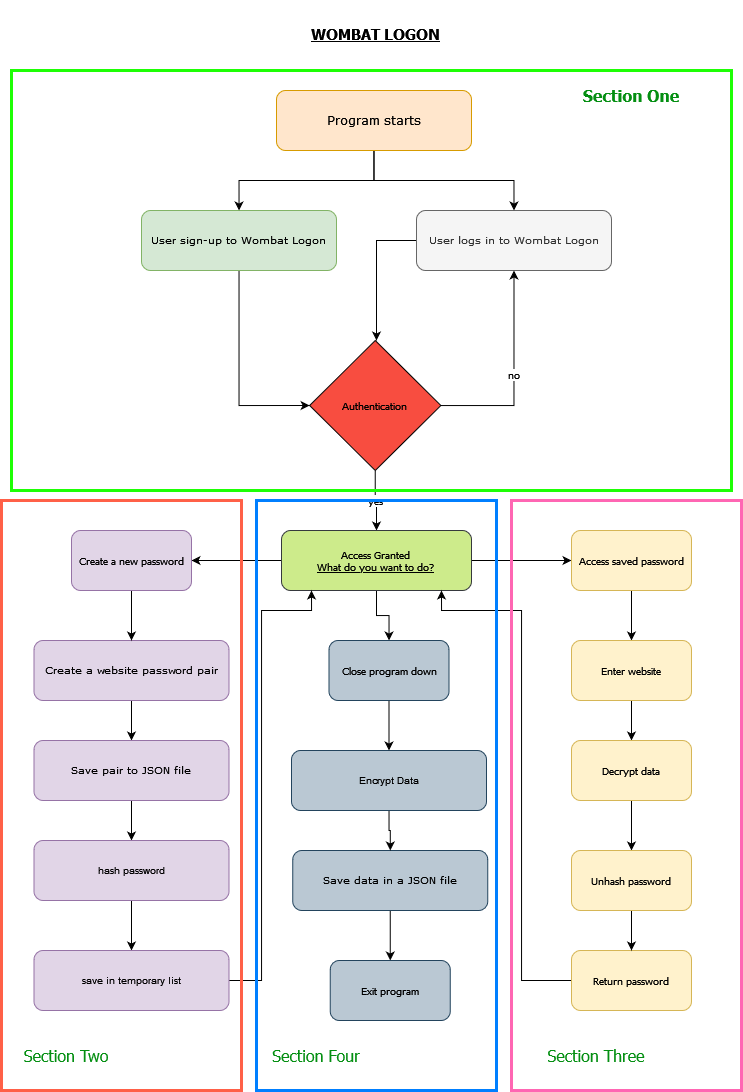

The diagram above was exported from draw.io. Its source (the exported page's mxGraphModel, read from the mxfile embedded in the PNG):
<mxGraphModel dx="1733" dy="2028" grid="1" gridSize="10" guides="1" tooltips="1" connect="1" arrows="1" fold="1" page="1" pageScale="1" pageWidth="850" pageHeight="1100" math="0" shadow="0">
  <root>
    <mxCell id="0" />
    <mxCell id="1" parent="0" />
    <mxCell id="mjdVH3xF_vErZFTFfynq-33" style="edgeStyle=orthogonalEdgeStyle;rounded=0;orthogonalLoop=1;jettySize=auto;html=1;entryX=0;entryY=0.5;entryDx=0;entryDy=0;fontFamily=Tahoma;fontSize=10;" edge="1" parent="1" source="mjdVH3xF_vErZFTFfynq-1" target="mjdVH3xF_vErZFTFfynq-29">
      <mxGeometry relative="1" as="geometry" />
    </mxCell>
    <mxCell id="mjdVH3xF_vErZFTFfynq-1" value="&lt;font style=&quot;font-size: 10px;&quot; face=&quot;Verdana&quot;&gt;User sign-up to Wombat Logon&lt;/font&gt;" style="rounded=1;whiteSpace=wrap;html=1;fillColor=#d5e8d4;strokeColor=#82b366;fontSize=10;" vertex="1" parent="1">
      <mxGeometry x="190" y="30" width="195" height="60" as="geometry" />
    </mxCell>
    <mxCell id="mjdVH3xF_vErZFTFfynq-11" value="" style="edgeStyle=orthogonalEdgeStyle;rounded=0;orthogonalLoop=1;jettySize=auto;html=1;fontFamily=Verdana;fontSize=10;" edge="1" parent="1" source="mjdVH3xF_vErZFTFfynq-5" target="mjdVH3xF_vErZFTFfynq-10">
      <mxGeometry relative="1" as="geometry" />
    </mxCell>
    <mxCell id="mjdVH3xF_vErZFTFfynq-5" value="&lt;p style=&quot;line-height: 120%; font-size: 10px;&quot;&gt;&lt;font style=&quot;font-size: 10px;&quot; face=&quot;Verdana&quot;&gt;Create a website password pair&lt;br style=&quot;font-size: 10px;&quot;&gt;&lt;/font&gt;&lt;/p&gt;" style="rounded=1;whiteSpace=wrap;html=1;fillColor=#e1d5e7;strokeColor=#9673a6;fontSize=10;" vertex="1" parent="1">
      <mxGeometry x="82.5" y="460" width="195" height="60" as="geometry" />
    </mxCell>
    <mxCell id="mjdVH3xF_vErZFTFfynq-34" style="edgeStyle=orthogonalEdgeStyle;rounded=0;orthogonalLoop=1;jettySize=auto;html=1;fontFamily=Tahoma;fontSize=10;" edge="1" parent="1" source="mjdVH3xF_vErZFTFfynq-7">
      <mxGeometry relative="1" as="geometry">
        <mxPoint x="425.0000000000002" y="160" as="targetPoint" />
      </mxGeometry>
    </mxCell>
    <mxCell id="mjdVH3xF_vErZFTFfynq-7" value="&lt;p style=&quot;line-height: 120%; font-size: 10px;&quot;&gt;&lt;font style=&quot;font-size: 10px;&quot; face=&quot;Verdana&quot;&gt;User logs in to Wombat Logon&lt;/font&gt;&lt;/p&gt;" style="rounded=1;whiteSpace=wrap;html=1;fillColor=#f5f5f5;strokeColor=#666666;fontColor=#333333;fontSize=10;" vertex="1" parent="1">
      <mxGeometry x="465" y="30" width="195" height="60" as="geometry" />
    </mxCell>
    <mxCell id="mjdVH3xF_vErZFTFfynq-52" value="" style="edgeStyle=orthogonalEdgeStyle;rounded=0;orthogonalLoop=1;jettySize=auto;html=1;fontFamily=Tahoma;fontSize=10;" edge="1" parent="1" source="mjdVH3xF_vErZFTFfynq-10" target="mjdVH3xF_vErZFTFfynq-51">
      <mxGeometry relative="1" as="geometry" />
    </mxCell>
    <mxCell id="mjdVH3xF_vErZFTFfynq-10" value="&lt;font style=&quot;font-size: 10px;&quot; face=&quot;Verdana&quot;&gt;Save pair to JSON file&lt;br style=&quot;font-size: 10px;&quot;&gt;&lt;/font&gt;" style="rounded=1;whiteSpace=wrap;html=1;fillColor=#e1d5e7;strokeColor=#9673a6;fontSize=10;" vertex="1" parent="1">
      <mxGeometry x="82.5" y="560" width="195" height="60" as="geometry" />
    </mxCell>
    <mxCell id="mjdVH3xF_vErZFTFfynq-68" value="" style="edgeStyle=orthogonalEdgeStyle;rounded=0;orthogonalLoop=1;jettySize=auto;html=1;fontFamily=Tahoma;fontSize=10;" edge="1" parent="1" source="mjdVH3xF_vErZFTFfynq-12" target="mjdVH3xF_vErZFTFfynq-48">
      <mxGeometry relative="1" as="geometry" />
    </mxCell>
    <mxCell id="mjdVH3xF_vErZFTFfynq-12" value="&lt;font style=&quot;font-size: 10px;&quot; face=&quot;Verdana&quot;&gt;Save data in a JSON file&lt;/font&gt;" style="rounded=1;whiteSpace=wrap;html=1;fillColor=#bac8d3;strokeColor=#23445d;fontSize=10;" vertex="1" parent="1">
      <mxGeometry x="341.25" y="670" width="195" height="60" as="geometry" />
    </mxCell>
    <mxCell id="mjdVH3xF_vErZFTFfynq-17" style="edgeStyle=orthogonalEdgeStyle;rounded=0;orthogonalLoop=1;jettySize=auto;html=1;entryX=0.5;entryY=0;entryDx=0;entryDy=0;fontFamily=Verdana;" edge="1" parent="1" source="mjdVH3xF_vErZFTFfynq-14" target="mjdVH3xF_vErZFTFfynq-7">
      <mxGeometry relative="1" as="geometry">
        <Array as="points">
          <mxPoint x="422" />
          <mxPoint x="562" />
        </Array>
      </mxGeometry>
    </mxCell>
    <mxCell id="mjdVH3xF_vErZFTFfynq-18" style="edgeStyle=orthogonalEdgeStyle;rounded=0;orthogonalLoop=1;jettySize=auto;html=1;fontFamily=Verdana;" edge="1" parent="1" source="mjdVH3xF_vErZFTFfynq-14" target="mjdVH3xF_vErZFTFfynq-1">
      <mxGeometry relative="1" as="geometry" />
    </mxCell>
    <mxCell id="mjdVH3xF_vErZFTFfynq-14" value="&lt;font face=&quot;Verdana&quot;&gt;Program starts&lt;/font&gt;" style="rounded=1;whiteSpace=wrap;html=1;fillColor=#ffe6cc;strokeColor=#d79b00;" vertex="1" parent="1">
      <mxGeometry x="325" y="-90" width="195" height="60" as="geometry" />
    </mxCell>
    <mxCell id="mjdVH3xF_vErZFTFfynq-23" value="&lt;h1&gt;&lt;font style=&quot;font-size: 15px;&quot;&gt;WOMBAT LOGON&lt;/font&gt;&lt;/h1&gt;" style="text;html=1;strokeColor=none;fillColor=none;align=center;verticalAlign=middle;whiteSpace=wrap;rounded=0;fontFamily=Tahoma;fontStyle=5" vertex="1" parent="1">
      <mxGeometry x="352.5" y="-170" width="142.5" height="40" as="geometry" />
    </mxCell>
    <mxCell id="mjdVH3xF_vErZFTFfynq-32" value="no" style="edgeStyle=orthogonalEdgeStyle;rounded=0;orthogonalLoop=1;jettySize=auto;html=1;entryX=0.5;entryY=1;entryDx=0;entryDy=0;fontFamily=Tahoma;fontSize=10;" edge="1" parent="1" source="mjdVH3xF_vErZFTFfynq-29" target="mjdVH3xF_vErZFTFfynq-7">
      <mxGeometry relative="1" as="geometry">
        <Array as="points">
          <mxPoint x="563" y="225" />
        </Array>
      </mxGeometry>
    </mxCell>
    <mxCell id="mjdVH3xF_vErZFTFfynq-36" value="yes" style="edgeStyle=orthogonalEdgeStyle;rounded=0;orthogonalLoop=1;jettySize=auto;html=1;entryX=0.5;entryY=0;entryDx=0;entryDy=0;fontFamily=Tahoma;fontSize=10;" edge="1" parent="1" source="mjdVH3xF_vErZFTFfynq-29" target="mjdVH3xF_vErZFTFfynq-35">
      <mxGeometry relative="1" as="geometry" />
    </mxCell>
    <mxCell id="mjdVH3xF_vErZFTFfynq-29" value="Authentication&lt;br style=&quot;font-size: 10px;&quot;&gt;" style="rhombus;whiteSpace=wrap;html=1;fontFamily=Tahoma;fontSize=10;fillColor=#F84D40;" vertex="1" parent="1">
      <mxGeometry x="358.13" y="160" width="131.25" height="130" as="geometry" />
    </mxCell>
    <mxCell id="mjdVH3xF_vErZFTFfynq-39" value="" style="edgeStyle=orthogonalEdgeStyle;rounded=0;orthogonalLoop=1;jettySize=auto;html=1;fontFamily=Tahoma;fontSize=10;" edge="1" parent="1" source="mjdVH3xF_vErZFTFfynq-35" target="mjdVH3xF_vErZFTFfynq-38">
      <mxGeometry relative="1" as="geometry" />
    </mxCell>
    <mxCell id="mjdVH3xF_vErZFTFfynq-42" value="" style="edgeStyle=orthogonalEdgeStyle;rounded=0;orthogonalLoop=1;jettySize=auto;html=1;fontFamily=Tahoma;fontSize=10;" edge="1" parent="1" source="mjdVH3xF_vErZFTFfynq-35" target="mjdVH3xF_vErZFTFfynq-41">
      <mxGeometry relative="1" as="geometry" />
    </mxCell>
    <mxCell id="mjdVH3xF_vErZFTFfynq-65" value="" style="edgeStyle=orthogonalEdgeStyle;rounded=0;orthogonalLoop=1;jettySize=auto;html=1;fontFamily=Tahoma;fontSize=10;" edge="1" parent="1" source="mjdVH3xF_vErZFTFfynq-35" target="mjdVH3xF_vErZFTFfynq-64">
      <mxGeometry relative="1" as="geometry" />
    </mxCell>
    <mxCell id="mjdVH3xF_vErZFTFfynq-35" value="&lt;div&gt;Access Granted&lt;/div&gt;&lt;div&gt;&lt;u&gt;What do you want to do?&lt;/u&gt;&lt;br&gt;&lt;/div&gt;" style="rounded=1;whiteSpace=wrap;html=1;fontFamily=Tahoma;fontSize=10;fillColor=#cdeb8b;strokeColor=#36393d;" vertex="1" parent="1">
      <mxGeometry x="330" y="350" width="190" height="60" as="geometry" />
    </mxCell>
    <mxCell id="mjdVH3xF_vErZFTFfynq-45" value="" style="edgeStyle=orthogonalEdgeStyle;rounded=0;orthogonalLoop=1;jettySize=auto;html=1;fontFamily=Tahoma;fontSize=10;" edge="1" parent="1" source="mjdVH3xF_vErZFTFfynq-38" target="mjdVH3xF_vErZFTFfynq-44">
      <mxGeometry relative="1" as="geometry" />
    </mxCell>
    <mxCell id="mjdVH3xF_vErZFTFfynq-38" value="Access saved password" style="rounded=1;whiteSpace=wrap;html=1;fontFamily=Tahoma;fontSize=10;fillColor=#fff2cc;strokeColor=#d6b656;" vertex="1" parent="1">
      <mxGeometry x="620" y="350" width="120" height="60" as="geometry" />
    </mxCell>
    <mxCell id="mjdVH3xF_vErZFTFfynq-43" style="edgeStyle=orthogonalEdgeStyle;rounded=0;orthogonalLoop=1;jettySize=auto;html=1;entryX=0.5;entryY=0;entryDx=0;entryDy=0;fontFamily=Tahoma;fontSize=10;" edge="1" parent="1" source="mjdVH3xF_vErZFTFfynq-41" target="mjdVH3xF_vErZFTFfynq-5">
      <mxGeometry relative="1" as="geometry" />
    </mxCell>
    <mxCell id="mjdVH3xF_vErZFTFfynq-41" value="Create a new password" style="rounded=1;whiteSpace=wrap;html=1;fontFamily=Tahoma;fontSize=10;fillColor=#e1d5e7;strokeColor=#9673a6;" vertex="1" parent="1">
      <mxGeometry x="120" y="350" width="120" height="60" as="geometry" />
    </mxCell>
    <mxCell id="mjdVH3xF_vErZFTFfynq-57" value="" style="edgeStyle=orthogonalEdgeStyle;rounded=0;orthogonalLoop=1;jettySize=auto;html=1;fontFamily=Tahoma;fontSize=10;" edge="1" parent="1" source="mjdVH3xF_vErZFTFfynq-44" target="mjdVH3xF_vErZFTFfynq-56">
      <mxGeometry relative="1" as="geometry" />
    </mxCell>
    <mxCell id="mjdVH3xF_vErZFTFfynq-44" value="Enter website" style="rounded=1;whiteSpace=wrap;html=1;fontFamily=Tahoma;fontSize=10;fillColor=#fff2cc;strokeColor=#d6b656;" vertex="1" parent="1">
      <mxGeometry x="620" y="460" width="120" height="60" as="geometry" />
    </mxCell>
    <mxCell id="mjdVH3xF_vErZFTFfynq-70" style="edgeStyle=orthogonalEdgeStyle;rounded=0;orthogonalLoop=1;jettySize=auto;html=1;entryX=0.842;entryY=1;entryDx=0;entryDy=0;fontFamily=Tahoma;fontSize=10;entryPerimeter=0;" edge="1" parent="1" source="mjdVH3xF_vErZFTFfynq-46" target="mjdVH3xF_vErZFTFfynq-35">
      <mxGeometry relative="1" as="geometry">
        <Array as="points">
          <mxPoint x="570" y="800" />
          <mxPoint x="570" y="430" />
          <mxPoint x="490" y="430" />
        </Array>
      </mxGeometry>
    </mxCell>
    <mxCell id="mjdVH3xF_vErZFTFfynq-46" value="Return password" style="rounded=1;whiteSpace=wrap;html=1;fontFamily=Tahoma;fontSize=10;fillColor=#fff2cc;strokeColor=#d6b656;" vertex="1" parent="1">
      <mxGeometry x="620" y="770" width="120" height="60" as="geometry" />
    </mxCell>
    <mxCell id="mjdVH3xF_vErZFTFfynq-48" value="Exit program" style="rounded=1;whiteSpace=wrap;html=1;fontFamily=Tahoma;fontSize=10;fillColor=#bac8d3;strokeColor=#23445d;" vertex="1" parent="1">
      <mxGeometry x="378.75" y="780" width="120" height="60" as="geometry" />
    </mxCell>
    <mxCell id="mjdVH3xF_vErZFTFfynq-62" value="" style="edgeStyle=orthogonalEdgeStyle;rounded=0;orthogonalLoop=1;jettySize=auto;html=1;fontFamily=Tahoma;fontSize=10;" edge="1" parent="1" source="mjdVH3xF_vErZFTFfynq-51" target="mjdVH3xF_vErZFTFfynq-60">
      <mxGeometry relative="1" as="geometry" />
    </mxCell>
    <mxCell id="mjdVH3xF_vErZFTFfynq-51" value="hash password" style="rounded=1;whiteSpace=wrap;html=1;fillColor=#e1d5e7;strokeColor=#9673a6;fontSize=10;" vertex="1" parent="1">
      <mxGeometry x="82.5" y="660" width="195" height="60" as="geometry" />
    </mxCell>
    <mxCell id="mjdVH3xF_vErZFTFfynq-67" value="" style="edgeStyle=orthogonalEdgeStyle;rounded=0;orthogonalLoop=1;jettySize=auto;html=1;fontFamily=Tahoma;fontSize=10;" edge="1" parent="1" source="mjdVH3xF_vErZFTFfynq-53" target="mjdVH3xF_vErZFTFfynq-12">
      <mxGeometry relative="1" as="geometry" />
    </mxCell>
    <mxCell id="mjdVH3xF_vErZFTFfynq-53" value="Encrypt Data" style="rounded=1;whiteSpace=wrap;html=1;fillColor=#bac8d3;strokeColor=#23445d;fontSize=10;" vertex="1" parent="1">
      <mxGeometry x="340" y="570" width="195" height="60" as="geometry" />
    </mxCell>
    <mxCell id="mjdVH3xF_vErZFTFfynq-59" value="" style="edgeStyle=orthogonalEdgeStyle;rounded=0;orthogonalLoop=1;jettySize=auto;html=1;fontFamily=Tahoma;fontSize=10;" edge="1" parent="1" source="mjdVH3xF_vErZFTFfynq-56" target="mjdVH3xF_vErZFTFfynq-58">
      <mxGeometry relative="1" as="geometry" />
    </mxCell>
    <mxCell id="mjdVH3xF_vErZFTFfynq-56" value="Decrypt data" style="rounded=1;whiteSpace=wrap;html=1;fontFamily=Tahoma;fontSize=10;fillColor=#fff2cc;strokeColor=#d6b656;" vertex="1" parent="1">
      <mxGeometry x="620" y="560" width="120" height="60" as="geometry" />
    </mxCell>
    <mxCell id="mjdVH3xF_vErZFTFfynq-69" value="" style="edgeStyle=orthogonalEdgeStyle;rounded=0;orthogonalLoop=1;jettySize=auto;html=1;fontFamily=Tahoma;fontSize=10;" edge="1" parent="1" source="mjdVH3xF_vErZFTFfynq-58" target="mjdVH3xF_vErZFTFfynq-46">
      <mxGeometry relative="1" as="geometry" />
    </mxCell>
    <mxCell id="mjdVH3xF_vErZFTFfynq-58" value="Unhash password" style="rounded=1;whiteSpace=wrap;html=1;fontFamily=Tahoma;fontSize=10;fillColor=#fff2cc;strokeColor=#d6b656;" vertex="1" parent="1">
      <mxGeometry x="620" y="670" width="120" height="60" as="geometry" />
    </mxCell>
    <mxCell id="mjdVH3xF_vErZFTFfynq-71" style="edgeStyle=orthogonalEdgeStyle;rounded=0;orthogonalLoop=1;jettySize=auto;html=1;fontFamily=Tahoma;fontSize=10;" edge="1" parent="1" source="mjdVH3xF_vErZFTFfynq-60">
      <mxGeometry relative="1" as="geometry">
        <mxPoint x="360" y="410" as="targetPoint" />
        <Array as="points">
          <mxPoint x="310" y="800" />
          <mxPoint x="310" y="430" />
          <mxPoint x="360" y="430" />
        </Array>
      </mxGeometry>
    </mxCell>
    <mxCell id="mjdVH3xF_vErZFTFfynq-60" value="save in temporary list" style="rounded=1;whiteSpace=wrap;html=1;fillColor=#e1d5e7;strokeColor=#9673a6;fontSize=10;" vertex="1" parent="1">
      <mxGeometry x="82.5" y="770" width="195" height="60" as="geometry" />
    </mxCell>
    <mxCell id="mjdVH3xF_vErZFTFfynq-66" value="" style="edgeStyle=orthogonalEdgeStyle;rounded=0;orthogonalLoop=1;jettySize=auto;html=1;fontFamily=Tahoma;fontSize=10;" edge="1" parent="1" source="mjdVH3xF_vErZFTFfynq-64" target="mjdVH3xF_vErZFTFfynq-53">
      <mxGeometry relative="1" as="geometry" />
    </mxCell>
    <mxCell id="mjdVH3xF_vErZFTFfynq-64" value="Close program down" style="rounded=1;whiteSpace=wrap;html=1;fontFamily=Tahoma;fontSize=10;fillColor=#bac8d3;strokeColor=#23445d;" vertex="1" parent="1">
      <mxGeometry x="377.5" y="460" width="120" height="60" as="geometry" />
    </mxCell>
    <mxCell id="mjdVH3xF_vErZFTFfynq-75" value="" style="rounded=0;whiteSpace=wrap;html=1;fontFamily=Tahoma;fontSize=10;fillColor=none;strokeWidth=3;strokeColor=#1EFF05;" vertex="1" parent="1">
      <mxGeometry x="60" y="-110" width="720" height="420" as="geometry" />
    </mxCell>
    <mxCell id="mjdVH3xF_vErZFTFfynq-76" value="&lt;font color=&quot;#048F12&quot;&gt;&lt;b&gt;&lt;font style=&quot;font-size: 16px;&quot;&gt;Section One&lt;/font&gt;&lt;/b&gt;&lt;/font&gt;" style="text;html=1;strokeColor=none;fillColor=none;align=center;verticalAlign=middle;whiteSpace=wrap;rounded=0;strokeWidth=3;fontFamily=Tahoma;fontSize=10;" vertex="1" parent="1">
      <mxGeometry x="630" y="-100" width="100" height="30" as="geometry" />
    </mxCell>
    <mxCell id="mjdVH3xF_vErZFTFfynq-78" value="" style="rounded=0;whiteSpace=wrap;html=1;fontFamily=Tahoma;fontSize=10;fillColor=none;strokeWidth=3;strokeColor=#FF6047;" vertex="1" parent="1">
      <mxGeometry x="50" y="320" width="240" height="590" as="geometry" />
    </mxCell>
    <mxCell id="mjdVH3xF_vErZFTFfynq-79" value="Section Two" style="text;html=1;strokeColor=none;fillColor=none;align=center;verticalAlign=middle;whiteSpace=wrap;rounded=0;strokeWidth=3;fontFamily=Tahoma;fontSize=16;fontColor=#048F12;" vertex="1" parent="1">
      <mxGeometry x="70" y="860" width="90" height="30" as="geometry" />
    </mxCell>
    <mxCell id="mjdVH3xF_vErZFTFfynq-80" value="" style="rounded=0;whiteSpace=wrap;html=1;fontFamily=Tahoma;fontSize=10;fillColor=none;strokeWidth=3;strokeColor=#FF66B3;" vertex="1" parent="1">
      <mxGeometry x="560" y="320" width="230" height="590" as="geometry" />
    </mxCell>
    <mxCell id="mjdVH3xF_vErZFTFfynq-81" value="Section Three" style="text;html=1;strokeColor=none;fillColor=none;align=center;verticalAlign=middle;whiteSpace=wrap;rounded=0;strokeWidth=3;fontFamily=Tahoma;fontSize=16;fontColor=#048F12;" vertex="1" parent="1">
      <mxGeometry x="570" y="860" width="150" height="30" as="geometry" />
    </mxCell>
    <mxCell id="mjdVH3xF_vErZFTFfynq-82" value="" style="rounded=0;whiteSpace=wrap;html=1;fontFamily=Tahoma;fontSize=10;fillColor=none;strokeWidth=3;strokeColor=#007FFF;" vertex="1" parent="1">
      <mxGeometry x="305" y="320" width="240" height="590" as="geometry" />
    </mxCell>
    <mxCell id="mjdVH3xF_vErZFTFfynq-83" value="Section Four" style="text;html=1;strokeColor=none;fillColor=none;align=center;verticalAlign=middle;whiteSpace=wrap;rounded=0;strokeWidth=3;fontFamily=Tahoma;fontSize=16;fontColor=#048F12;" vertex="1" parent="1">
      <mxGeometry x="320" y="860" width="90" height="30" as="geometry" />
    </mxCell>
  </root>
</mxGraphModel>